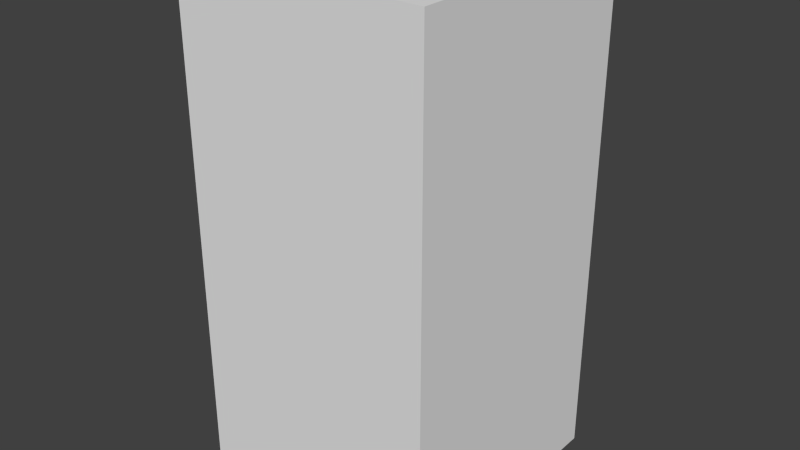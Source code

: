 # Source: greenNoThree.blend  (saved by Blender 2.68.0; exported with 4.5.12 LTS)
import bpy
from mathutils import Matrix  # noqa: F401  (used for matrix-valued properties, if any)

bpy.ops.wm.read_factory_settings(use_empty=True)
scene = bpy.context.scene
scene.name = 'Scene'

# ---- collections
col_collection_1 = bpy.data.collections.new('Collection 1'); scene.collection.children.link(col_collection_1)

# ---- world
world_world = bpy.data.worlds.new('World'); scene.world = world_world
world_world.color = (0.05088, 0.05088, 0.05088)
world_world.use_sun_shadow = False
world_world.sun_shadow_jitter_overblur = 0.0
world_world.cycles.sampling_method = 'MANUAL'
world_world.cycles.sample_map_resolution = 256

# ---- meshes
me_greennothree = bpy.data.meshes.new('greenNoThree')
me_greennothree.from_pydata([(-0.5, -0.5, -1.0), (-0.5, 0.5, -1.0), (0.5, 0.5, -1.0), (0.5, -0.5, -1.0), (-0.5, -0.5, 1.0), (-0.5, 0.5, 1.0), (0.5, 0.5, 1.0), (0.5, -0.5, 1.0)], [], [(4, 5, 1, 0), (5, 6, 2, 1), (6, 7, 3, 2), (7, 4, 0, 3), (0, 1, 2, 3), (7, 6, 5, 4)])
me_greennothree.use_remesh_preserve_volume = False
me_greennothree.use_remesh_preserve_attributes = False
me_greennothree.use_mirror_vertex_groups = False
me_greennothree.update()

# ---- objects
ob_greennothree = bpy.data.objects.new('greenNoThree', me_greennothree)

# ---- transforms, parenting, visibility, modifiers, constraints
ob_greennothree.location = (0.0, 0.0, 0.0)
ob_greennothree.lineart.crease_threshold = 0.0

# ---- collection membership
col_collection_1.objects.link(ob_greennothree)

# ---- scene / render settings (as saved in the file)
scene.frame_start = 1; scene.frame_end = 250; scene.frame_set(1)
scene.render.engine = 'BLENDER_EEVEE_NEXT'
scene.render.image_settings.color_mode = 'RGB'
scene.render.image_settings.compression = 90
scene.render.resolution_percentage = 50
scene.render.dither_intensity = 0.0
scene.cycles.use_denoising = False
scene.cycles.samples = 10
scene.cycles.sampling_pattern = 'TABULATED_SOBOL'
scene.cycles.light_sampling_threshold = 0.0
scene.cycles.use_adaptive_sampling = False
scene.cycles.use_light_tree = False
scene.cycles.blur_glossy = 0.0
scene.cycles.volume_bounces = 1
scene.cycles.pixel_filter_type = 'GAUSSIAN'
scene.cycles.sample_clamp_indirect = 0.0
scene.view_settings.view_transform = 'Standard'
bpy.context.view_layer.update()

# ---- added for rendering (the .blend has no active camera and no usable light): camera, sun
cam_auto = bpy.data.cameras.new('AutoCamera')
cam_auto.lens = 50.0
cam_auto.sensor_width = 36.0
cam_auto.clip_end = 1000.0
ob_auto_camera = bpy.data.objects.new('AutoCamera', cam_auto)
scene.collection.objects.link(ob_auto_camera)
ob_auto_camera.location = (2.26633, -2.71959, 1.81306)
ob_auto_camera.rotation_euler = (1.09748, -7.21219e-08, 0.694738)
scene.camera = ob_auto_camera
light_auto_sun = bpy.data.lights.new('AutoSun', 'SUN')
light_auto_sun.energy = 3.0
light_auto_sun.angle = 0.0523599
ob_auto_sun = bpy.data.objects.new('AutoSun', light_auto_sun)
scene.collection.objects.link(ob_auto_sun)
ob_auto_sun.rotation_euler = (0.872665, 0.174533, 0.523599)
bpy.context.view_layer.update()
